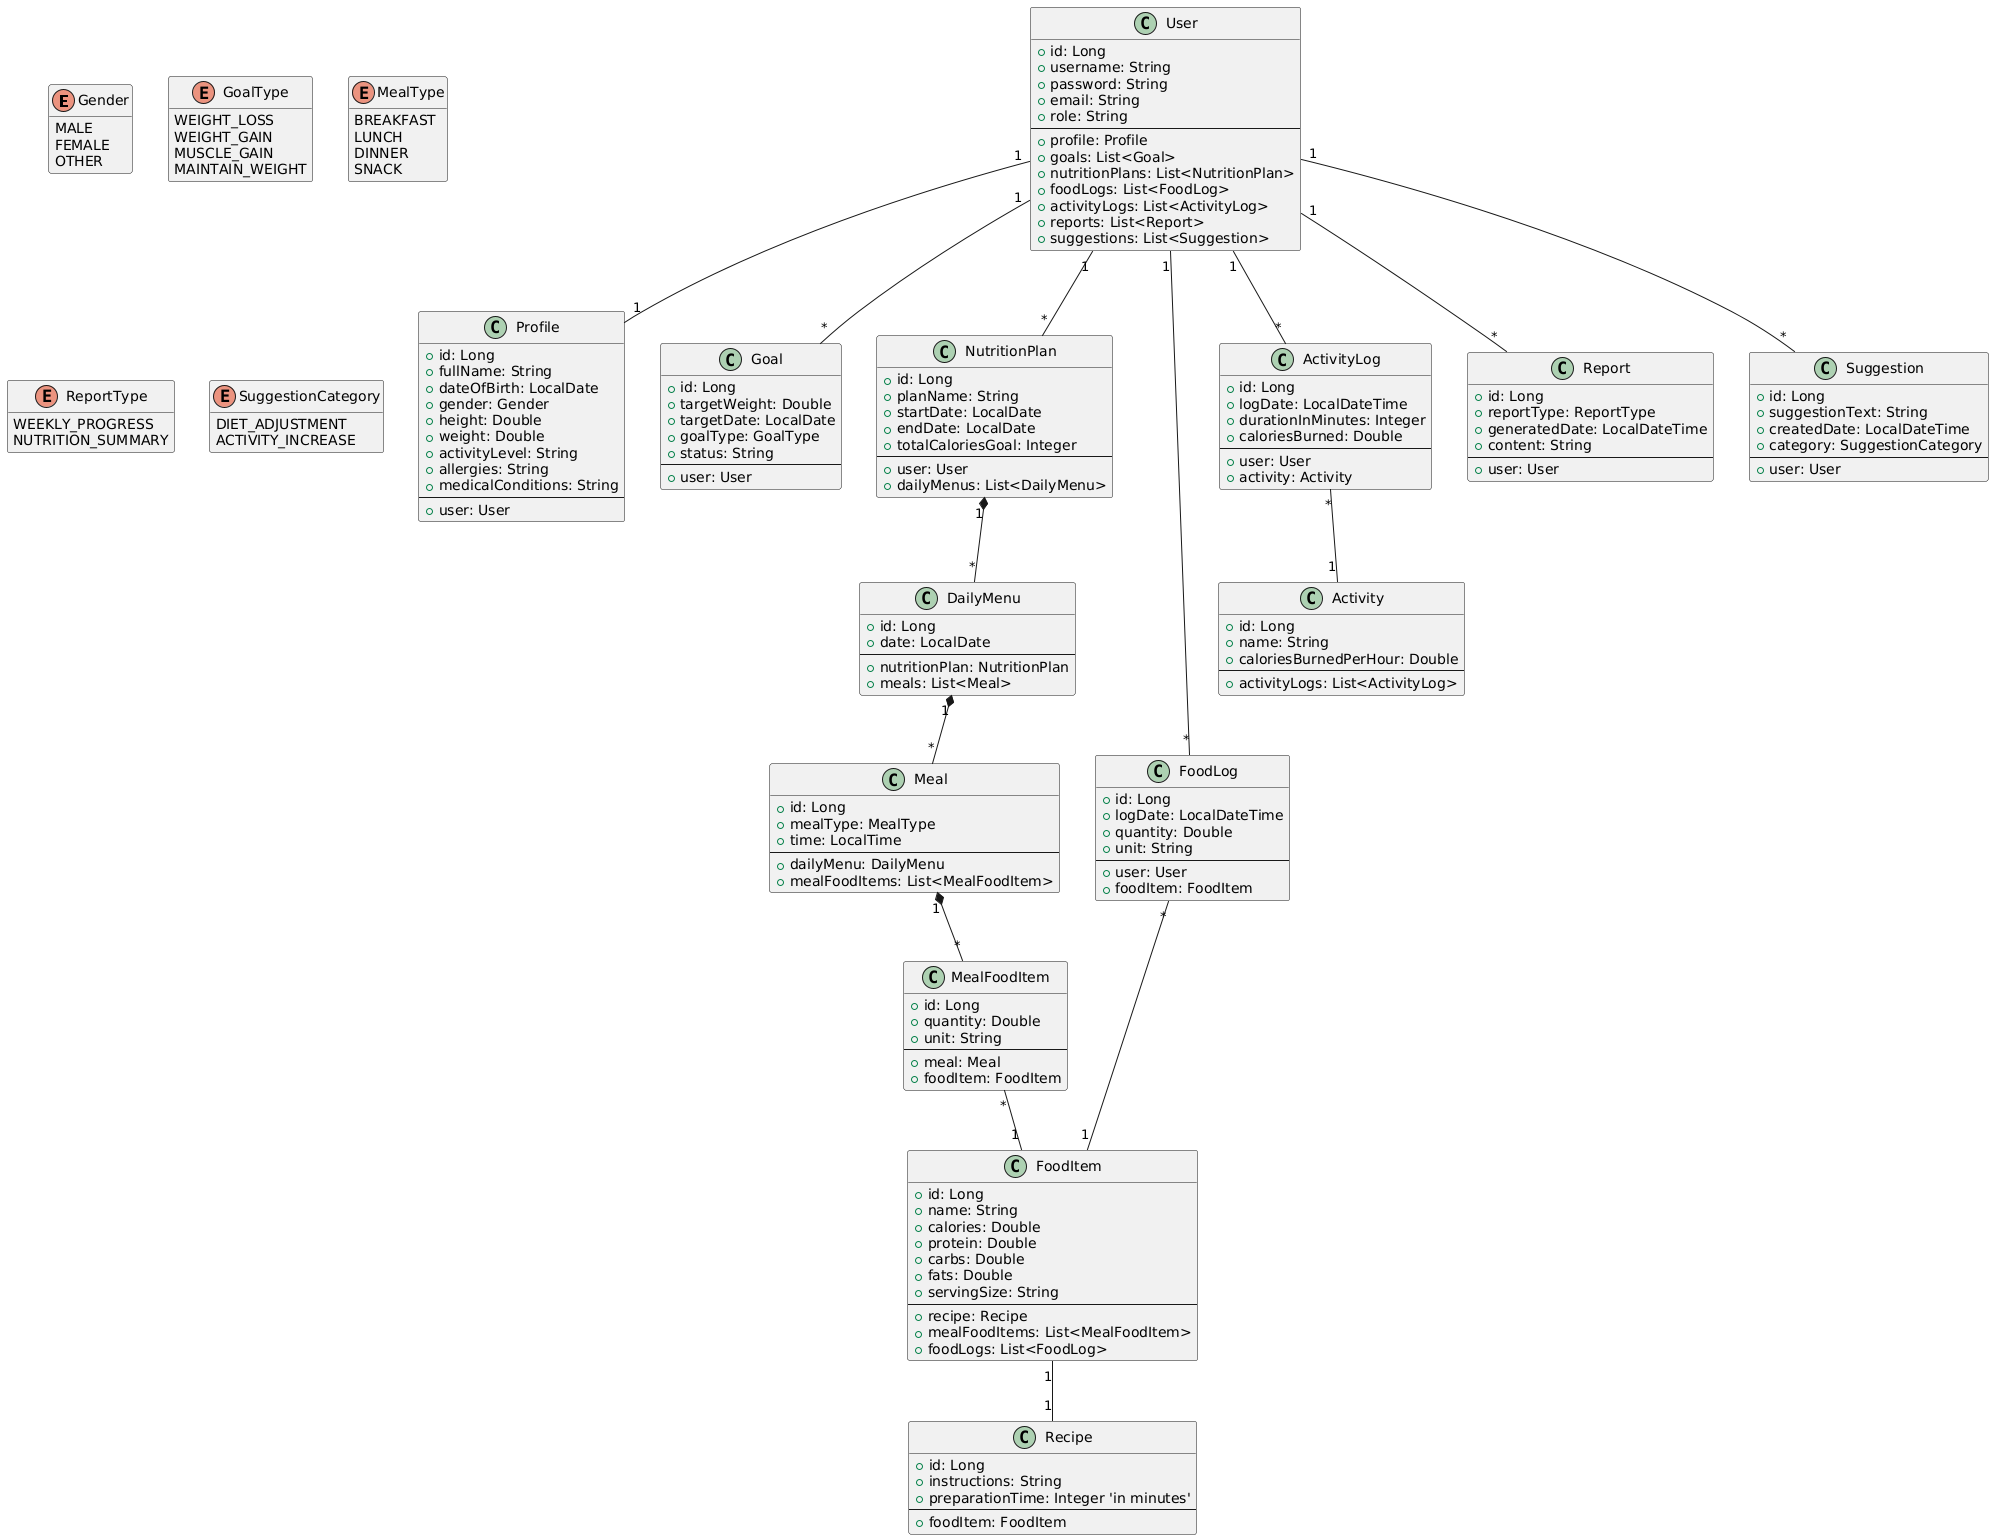

The diagram above was rendered by PlantUML. Its source (embedded in the PNG):
@startuml
hide empty members

' Enum definitions
enum Gender {
  MALE
  FEMALE
  OTHER
}

enum GoalType {
  WEIGHT_LOSS
  WEIGHT_GAIN
  MUSCLE_GAIN
  MAINTAIN_WEIGHT
}

enum MealType {
  BREAKFAST
  LUNCH
  DINNER
  SNACK
}

enum ReportType {
  WEEKLY_PROGRESS
  NUTRITION_SUMMARY
}

enum SuggestionCategory {
  DIET_ADJUSTMENT
  ACTIVITY_INCREASE
}

' Entity Classes
class User {
  + id: Long
  + username: String
  + password: String
  + email: String
  + role: String
  --
  + profile: Profile
  + goals: List<Goal>
  + nutritionPlans: List<NutritionPlan>
  + foodLogs: List<FoodLog>
  + activityLogs: List<ActivityLog>
  + reports: List<Report>
  + suggestions: List<Suggestion>
}

class Profile {
  + id: Long
  + fullName: String
  + dateOfBirth: LocalDate
  + gender: Gender
  + height: Double
  + weight: Double
  + activityLevel: String
  + allergies: String
  + medicalConditions: String
  --
  + user: User
}

class Goal {
  + id: Long
  + targetWeight: Double
  + targetDate: LocalDate
  + goalType: GoalType
  + status: String
  --
  + user: User
}

class NutritionPlan {
  + id: Long
  + planName: String
  + startDate: LocalDate
  + endDate: LocalDate
  + totalCaloriesGoal: Integer
  --
  + user: User
  + dailyMenus: List<DailyMenu>
}

class DailyMenu {
  + id: Long
  + date: LocalDate
  --
  + nutritionPlan: NutritionPlan
  + meals: List<Meal>
}

class Meal {
  + id: Long
  + mealType: MealType
  + time: LocalTime
  --
  + dailyMenu: DailyMenu
  + mealFoodItems: List<MealFoodItem>
}

class FoodItem {
  + id: Long
  + name: String
  + calories: Double
  + protein: Double
  + carbs: Double
  + fats: Double
  + servingSize: String
  --
  + recipe: Recipe
  + mealFoodItems: List<MealFoodItem>
  + foodLogs: List<FoodLog>
}

' Association class refactored
class MealFoodItem {
  + id: Long
  + quantity: Double
  + unit: String
  --
  + meal: Meal
  + foodItem: FoodItem
}

class Recipe {
  + id: Long
  + instructions: String
  + preparationTime: Integer 'in minutes'
  --
  + foodItem: FoodItem
}

class FoodLog {
  + id: Long
  + logDate: LocalDateTime
  + quantity: Double
  + unit: String
  --
  + user: User
  + foodItem: FoodItem
}

class Activity {
  + id: Long
  + name: String
  + caloriesBurnedPerHour: Double
  --
  + activityLogs: List<ActivityLog>
}

class ActivityLog {
  + id: Long
  + logDate: LocalDateTime
  + durationInMinutes: Integer
  + caloriesBurned: Double
  --
  + user: User
  + activity: Activity
}

class Report {
  + id: Long
  + reportType: ReportType
  + generatedDate: LocalDateTime
  + content: String
  --
  + user: User
}

class Suggestion {
  + id: Long
  + suggestionText: String
  + createdDate: LocalDateTime
  + category: SuggestionCategory
  --
  + user: User
}

' Relationships
User "1" -- "1" Profile
User "1" -- "*" Goal
User "1" -- "*" NutritionPlan
User "1" -- "*" Report
User "1" -- "*" Suggestion

NutritionPlan "1" *-- "*" DailyMenu
DailyMenu "1" *-- "*" Meal

' Refactored Meal-FoodItem relationship
Meal "1" *-- "*" MealFoodItem
MealFoodItem "*" -- "1" FoodItem

FoodItem "1" -- "1" Recipe

' Logging relationships
User "1" -- "*" FoodLog
FoodLog "*" -- "1" FoodItem

User "1" -- "*" ActivityLog
ActivityLog "*" -- "1" Activity
@enduml